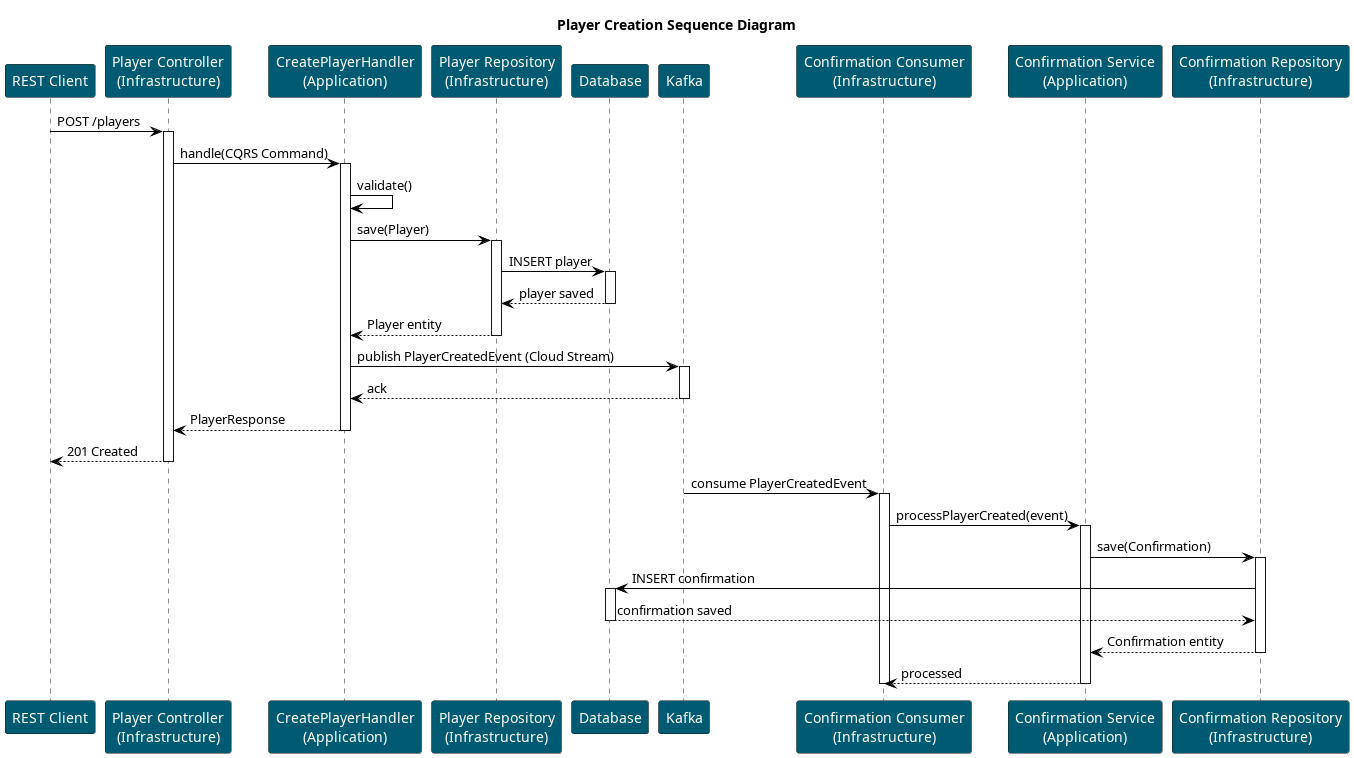

The diagram above was rendered by PlantUML. Its source (embedded in the PNG):
@startuml Player Creation Sequence Diagram
title Player Creation Sequence Diagram

skinparam ParticipantBackgroundColor #005b72
skinparam ParticipantFontColor #ffffff
skinparam ArrowColor #000000

participant "REST Client" as Client
participant "Player Controller\n(Infrastructure)" as PlayerCtrl
participant "CreatePlayerHandler\n(Application)" as PlayerHandler
participant "Player Repository\n(Infrastructure)" as PlayerRepo
participant "Database" as DB
participant "Kafka" as Kafka
participant "Confirmation Consumer\n(Infrastructure)" as ConfConsumer
participant "Confirmation Service\n(Application)" as ConfService
participant "Confirmation Repository\n(Infrastructure)" as ConfRepo

Client -> PlayerCtrl: POST /players
activate PlayerCtrl

PlayerCtrl -> PlayerHandler: handle(CQRS Command)
activate PlayerHandler

PlayerHandler -> PlayerHandler: validate()
PlayerHandler -> PlayerRepo: save(Player)
activate PlayerRepo
PlayerRepo -> DB: INSERT player
activate DB
DB --> PlayerRepo: player saved
deactivate DB
PlayerRepo --> PlayerHandler: Player entity
deactivate PlayerRepo

PlayerHandler -> Kafka: publish PlayerCreatedEvent (Cloud Stream)
activate Kafka
Kafka --> PlayerHandler: ack
deactivate Kafka

PlayerHandler --> PlayerCtrl: PlayerResponse
deactivate PlayerHandler

PlayerCtrl --> Client: 201 Created
deactivate PlayerCtrl

Kafka -> ConfConsumer: consume PlayerCreatedEvent
activate ConfConsumer

ConfConsumer -> ConfService: processPlayerCreated(event)
activate ConfService

ConfService -> ConfRepo: save(Confirmation)
activate ConfRepo
ConfRepo -> DB: INSERT confirmation
activate DB
DB --> ConfRepo: confirmation saved
deactivate DB
ConfRepo --> ConfService: Confirmation entity
deactivate ConfRepo

ConfService --> ConfConsumer: processed
deactivate ConfService
deactivate ConfConsumer

@enduml